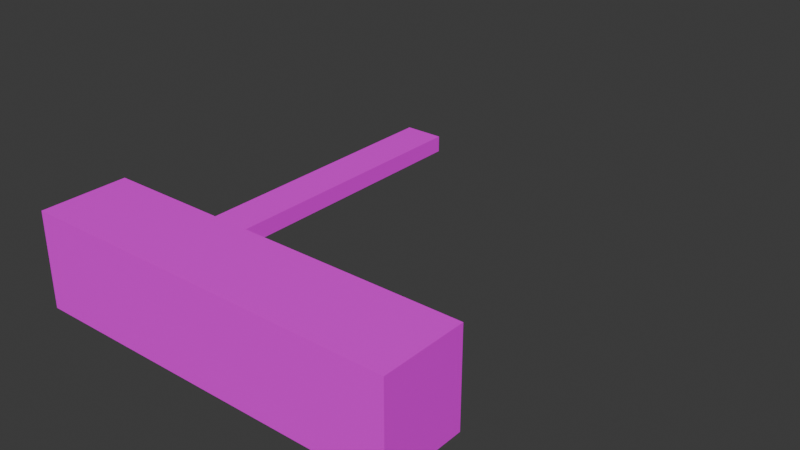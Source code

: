 # Source: Bath_Frame.blend  (saved by Blender 4.0.36; exported with 4.5.12 LTS)
import bpy
from mathutils import Matrix  # noqa: F401  (used for matrix-valued properties, if any)

bpy.ops.wm.read_factory_settings(use_empty=True)
scene = bpy.context.scene
scene.name = 'Scene'

# ---- collections
col_collection = bpy.data.collections.new('Collection'); scene.collection.children.link(col_collection)

# ---- images (referenced by path relative to the original .blend; pixels are not part of the script)
import os
ASSET_DIR = os.environ.get("B2B_ASSET_DIR", "")  # directory of the original .blend (textures are referenced by path, not embedded)
HERE = os.path.dirname(os.path.abspath(__file__))  # packed textures are extracted next to this script under _unpacked/

def load_image(name, relpath, width, height, colorspace="sRGB"):
    """Load a texture the original file referenced (path relative to the .blend, or extracted next to this script)."""
    p = next((c for c in (os.path.join(HERE, relpath), os.path.join(ASSET_DIR, relpath)) if relpath and os.path.exists(c)), "")
    if p:
        img = bpy.data.images.load(p, check_existing=True)
        img.name = name
    else:  # same state as the original file: an image datablock whose file is absent (Cycles renders it pink)
        img = bpy.data.images.new(name, width, height)
        img.source = "FILE"
        img.filepath = "//" + (relpath or name)
    img.colorspace_settings.name = colorspace
    return img
img_coloratlas1_png = load_image('ColorAtlas1.png', 'ColorAtlas1.png', 1024, 1024, 'sRGB')

# ---- materials (node trees are filled in below, after node groups)
mat_material_001 = bpy.data.materials.new('Material.001')
mat_material_001.use_transparent_shadow = False

# ---- material node trees
mat_material_001.use_nodes = True; mat_material_001.node_tree.nodes.clear()
_N = mat_material_001.node_tree.nodes; _L = mat_material_001.node_tree.links
n0 = _N.new('ShaderNodeBsdfPrincipled'); n0.name = 'Principled BSDF'; n0.location = (10, 300)
n0.inputs[3].default_value = 1.45
n1 = _N.new('ShaderNodeOutputMaterial'); n1.name = 'Material Output'; n1.location = (300, 300)
n2 = _N.new('ShaderNodeTexImage'); n2.name = 'Image Texture'; n2.location = (-280, 275)
n2.image = img_coloratlas1_png
_L.new(n0.outputs[0], n1.inputs[0])
_L.new(n2.outputs[0], n0.inputs[0])
n1.is_active_output = True

# ---- world
world_world = bpy.data.worlds.new('World'); scene.world = world_world
world_world.use_nodes = True; world_world.node_tree.nodes.clear()
_N = world_world.node_tree.nodes; _L = world_world.node_tree.links
n0 = _N.new('ShaderNodeOutputWorld'); n0.name = 'World Output'; n0.location = (300, 300)
n1 = _N.new('ShaderNodeBackground'); n1.name = 'Background'; n1.location = (10, 300)
n1.inputs[0].default_value = (0.05088, 0.05088, 0.05088, 1.0)
_L.new(n1.outputs[0], n0.inputs[0])
n0.is_active_output = True
world_world.color = (0.05088, 0.05088, 0.05088)
world_world.use_sun_shadow = False
world_world.sun_shadow_jitter_overblur = 0.0

# ---- meshes
me_cube_245 = bpy.data.meshes.new('Cube.245')
me_cube_245.from_pydata([(-0.04703, -0.0852, 2.705), (-0.04703, -0.0852, 2.703), (-0.04703, 0.05353, 2.703), (0.1095, -0.0852, 2.703), (2.494, -0.0852, 2.703), (2.494, 0.6393, 2.703), (2.494, -0.0852, 3.355), (2.494, 0.6393, 3.355), (-0.3804, -0.0852, 2.703), (-0.3804, 0.05353, 2.703), (-0.3804, 0.6393, 3.36), (-0.3804, 0.6393, 2.703), (-0.3804, -0.0852, 3.362), (-0.3804, 0.05353, 3.362), (-0.04703, -0.0852, -0.3524), (-0.3804, -0.0852, -0.3524), (-0.04703, 0.05353, -0.3524), (-0.3804, 0.05353, -0.3524)], [], [(1, 2, 0), (5, 4, 3, 0, 2, 9, 11), (3, 4, 6, 12, 8, 1), (4, 5, 7, 6), (0, 3, 1), (8, 9, 17, 15), (12, 13, 9, 8), (9, 13, 10, 11), (10, 7, 5, 11), (12, 6, 7, 10, 13), (16, 14, 15, 17), (2, 1, 14, 16), (1, 8, 15, 14), (9, 2, 16, 17)])
_uv = me_cube_245.uv_layers.new(name='UVMap')
_uv.uv.foreach_set('vector', [0.8855, 0.3002, 0.9055, 0.3002, 0.8855, 0.313, 0.9055, 0.3458, 0.8855, 0.3458, 0.8855, 0.3458, 0.8855, 0.313, 0.9256, 0.3458, 0.9256, 0.3458, 0.9256, 0.3458, 0.8855, 0.3458, 0.8855, 0.3458, 0.8855, 0.353, 0.8655, 0.353, 0.8655, 0.3458, 0.8655, 0.3458, 0.8855, 0.3458, 0.9055, 0.3458, 0.9055, 0.353, 0.8855, 0.353, 0.8655, 0.333, 0.8855, 0.3458, 0.8655, 0.3458, 0.8855, 0.3002, 0.9055, 0.3002, 0.9055, 0.3002, 0.8855, 0.3002, 0.8855, 0.2929, 0.9055, 0.2929, 0.9055, 0.3002, 0.8855, 0.3002, 0.9055, 0.3002, 0.9055, 0.2929, 0.9055, 0.2929, 0.9055, 0.3002, 0.9256, 0.353, 0.9055, 0.353, 0.9055, 0.3458, 0.9256, 0.3458, 0.8855, 0.3731, 0.8855, 0.353, 0.9055, 0.353, 0.9055, 0.3731, 0.9055, 0.3731, 0.9055, 0.3002, 0.8855, 0.3002, 0.8855, 0.3002, 0.9055, 0.3002, 0.9055, 0.3002, 0.8855, 0.3002, 0.8855, 0.3002, 0.9055, 0.3002, 0.8655, 0.3458, 0.8655, 0.3458, 0.8655, 0.3458, 0.8655, 0.3458, 0.9256, 0.3458, 0.9256, 0.3458, 0.9256, 0.3458, 0.9256, 0.3458])
me_cube_245.materials.append(mat_material_001)
me_cube_245.update()

# ---- objects
ob_cube_131 = bpy.data.objects.new('Cube.131', me_cube_245)

# ---- transforms, parenting, visibility, modifiers, constraints
ob_cube_131.location = (-0.5384, 3.378, 0.1028)
ob_cube_131.rotation_euler = (1.571, 0.0, 0.0)

# ---- collection membership
col_collection.objects.link(ob_cube_131)

# ---- scene / render settings (as saved in the file)
scene.frame_start = 1; scene.frame_end = 250; scene.frame_set(1)
scene.render.engine = 'BLENDER_EEVEE_NEXT'
scene.cycles.sampling_pattern = 'TABULATED_SOBOL'
bpy.context.view_layer.update()

# ---- added for rendering (the .blend has no active camera and no usable light): camera, sun
cam_auto = bpy.data.cameras.new('AutoCamera')
cam_auto.lens = 50.0
cam_auto.sensor_width = 36.0
cam_auto.clip_end = 1000.0
ob_auto_camera = bpy.data.objects.new('AutoCamera', cam_auto)
scene.collection.objects.link(ob_auto_camera)
ob_auto_camera.location = (4.91452, -3.40266, 3.89694)
ob_auto_camera.rotation_euler = (1.09748, -7.21219e-08, 0.694738)
scene.camera = ob_auto_camera
light_auto_sun = bpy.data.lights.new('AutoSun', 'SUN')
light_auto_sun.energy = 3.0
light_auto_sun.angle = 0.0523599
ob_auto_sun = bpy.data.objects.new('AutoSun', light_auto_sun)
scene.collection.objects.link(ob_auto_sun)
ob_auto_sun.rotation_euler = (0.872665, 0.174533, 0.523599)
bpy.context.view_layer.update()
